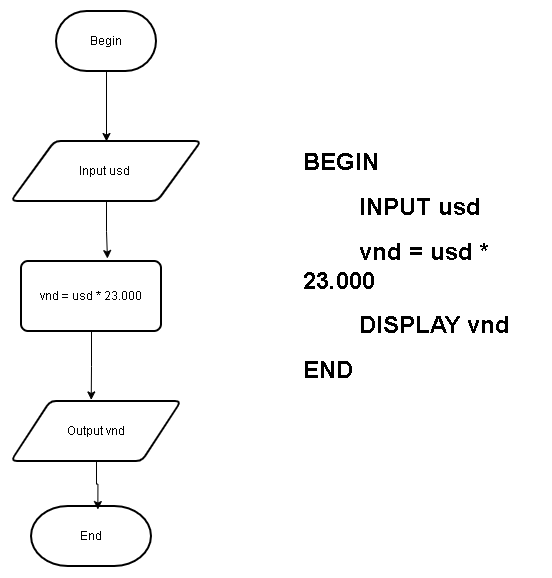

The diagram above was exported from draw.io. Its source (the exported page's mxGraphModel, read from the mxfile embedded in the PNG):
<mxGraphModel dx="1158" dy="1755" grid="1" gridSize="10" guides="1" tooltips="1" connect="1" arrows="1" fold="1" page="1" pageScale="1" pageWidth="827" pageHeight="1169" math="0" shadow="0">
  <root>
    <mxCell id="0" />
    <mxCell id="1" parent="0" />
    <mxCell id="vpXDn7xxrjIDTqdIRkHq-20" edge="1" parent="1" source="vpXDn7xxrjIDTqdIRkHq-15" style="edgeStyle=orthogonalEdgeStyle;rounded=0;orthogonalLoop=1;jettySize=auto;html=1;entryX=0.5;entryY=0;entryDx=0;entryDy=0;" target="vpXDn7xxrjIDTqdIRkHq-16">
      <mxGeometry relative="1" as="geometry" />
    </mxCell>
    <mxCell id="vpXDn7xxrjIDTqdIRkHq-15" parent="1" style="strokeWidth=2;html=1;shape=mxgraph.flowchart.terminator;whiteSpace=wrap;" value="Begin" vertex="1">
      <mxGeometry height="60" width="100" x="445" y="-1140" as="geometry" />
    </mxCell>
    <mxCell id="vpXDn7xxrjIDTqdIRkHq-16" parent="1" style="shape=parallelogram;html=1;strokeWidth=2;perimeter=parallelogramPerimeter;whiteSpace=wrap;rounded=1;arcSize=12;size=0.23;" value="Input usd&amp;nbsp;" vertex="1">
      <mxGeometry height="60" width="190" x="400" y="-1010" as="geometry" />
    </mxCell>
    <mxCell id="vpXDn7xxrjIDTqdIRkHq-17" parent="1" style="rounded=1;whiteSpace=wrap;html=1;absoluteArcSize=1;arcSize=14;strokeWidth=2;" value="vnd = usd * 23.000" vertex="1">
      <mxGeometry height="70" width="140" x="410" y="-890" as="geometry" />
    </mxCell>
    <mxCell id="vpXDn7xxrjIDTqdIRkHq-18" parent="1" style="shape=parallelogram;html=1;strokeWidth=2;perimeter=parallelogramPerimeter;whiteSpace=wrap;rounded=1;arcSize=12;size=0.23;" value="Output vnd" vertex="1">
      <mxGeometry height="60" width="170" x="400" y="-750" as="geometry" />
    </mxCell>
    <mxCell id="vpXDn7xxrjIDTqdIRkHq-19" parent="1" style="strokeWidth=2;html=1;shape=mxgraph.flowchart.terminator;whiteSpace=wrap;" value="End" vertex="1">
      <mxGeometry height="60" width="120" x="420" y="-645" as="geometry" />
    </mxCell>
    <mxCell id="vpXDn7xxrjIDTqdIRkHq-21" edge="1" parent="1" source="vpXDn7xxrjIDTqdIRkHq-16" style="edgeStyle=orthogonalEdgeStyle;rounded=0;orthogonalLoop=1;jettySize=auto;html=1;entryX=0.614;entryY=-0.042;entryDx=0;entryDy=0;entryPerimeter=0;" target="vpXDn7xxrjIDTqdIRkHq-17">
      <mxGeometry relative="1" as="geometry" />
    </mxCell>
    <mxCell id="vpXDn7xxrjIDTqdIRkHq-22" edge="1" parent="1" source="vpXDn7xxrjIDTqdIRkHq-17" style="edgeStyle=orthogonalEdgeStyle;rounded=0;orthogonalLoop=1;jettySize=auto;html=1;entryX=0.469;entryY=-0.026;entryDx=0;entryDy=0;entryPerimeter=0;" target="vpXDn7xxrjIDTqdIRkHq-18">
      <mxGeometry relative="1" as="geometry" />
    </mxCell>
    <mxCell id="vpXDn7xxrjIDTqdIRkHq-23" edge="1" parent="1" source="vpXDn7xxrjIDTqdIRkHq-18" style="edgeStyle=orthogonalEdgeStyle;rounded=0;orthogonalLoop=1;jettySize=auto;html=1;entryX=0.553;entryY=0.051;entryDx=0;entryDy=0;entryPerimeter=0;" target="vpXDn7xxrjIDTqdIRkHq-19">
      <mxGeometry relative="1" as="geometry" />
    </mxCell>
    <mxCell id="AI1iLxqqOOtY-Sf5mtGr-1" parent="1" style="text;html=1;whiteSpace=wrap;overflow=hidden;rounded=0;" value="&lt;h1 style=&quot;margin-top: 0px;&quot;&gt;BEGIN&amp;nbsp;&lt;/h1&gt;&lt;h1 style=&quot;margin-top: 0px;&quot;&gt;&lt;span style=&quot;white-space: normal;&quot;&gt;&lt;span style=&quot;white-space:pre&quot;&gt;&#09;&lt;/span&gt;INPUT usd&lt;/span&gt;&lt;/h1&gt;&lt;h1 style=&quot;margin-top: 0px;&quot;&gt;&lt;span style=&quot;white-space: normal;&quot;&gt;&lt;span style=&quot;white-space:pre&quot;&gt;&#09;&lt;/span&gt;vnd = usd * 23.000&lt;/span&gt;&lt;/h1&gt;&lt;h1 style=&quot;margin-top: 0px;&quot;&gt;&lt;span style=&quot;white-space: normal;&quot;&gt;&lt;span style=&quot;white-space:pre&quot;&gt;&#09;&lt;/span&gt;DISPLAY vnd&lt;/span&gt;&lt;/h1&gt;&lt;h1 style=&quot;margin-top: 0px;&quot;&gt;END&lt;/h1&gt;" vertex="1">
      <mxGeometry height="250" width="240" x="690" y="-1010" as="geometry" />
    </mxCell>
  </root>
</mxGraphModel>